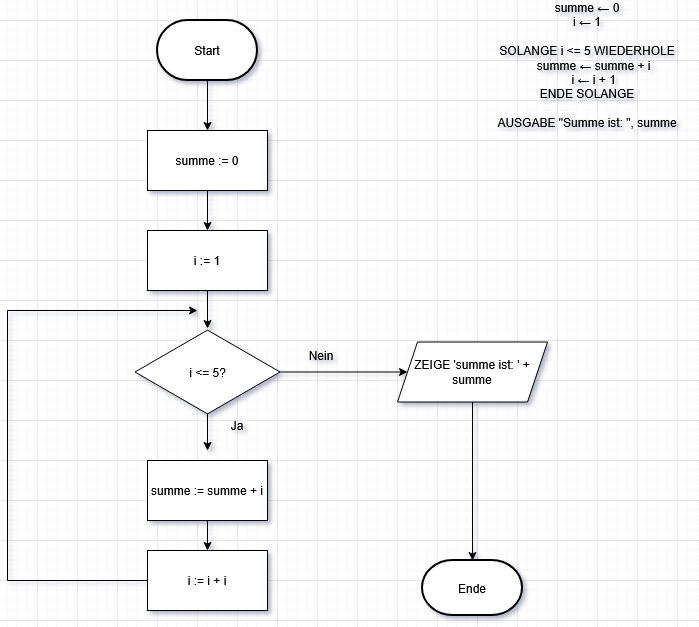

The diagram above was exported from draw.io. Its source (the exported page's mxGraphModel, read from the mxfile embedded in the PNG):
<mxGraphModel dx="1426" dy="1921" grid="1" gridSize="10" guides="1" tooltips="1" connect="1" arrows="1" fold="1" page="1" pageScale="1" pageWidth="827" pageHeight="1169" math="0" shadow="0">
  <root>
    <mxCell id="0" />
    <mxCell id="1" parent="0" />
    <mxCell id="1drDy8JeJxkYL8FTihoi-1" value="summe ← 0&lt;br&gt;i ← 1&lt;br&gt;&lt;br&gt;SOLANGE i &amp;lt;= 5 WIEDERHOLE&lt;br&gt;&amp;nbsp; &amp;nbsp; summe ← summe + i&lt;br&gt;&amp;nbsp; &amp;nbsp; i ← i + 1&lt;br&gt;ENDE SOLANGE&lt;br&gt;&lt;br&gt;AUSGABE &quot;Summe ist: &quot;, summe" style="text;html=1;whiteSpace=wrap;strokeColor=none;fillColor=none;align=center;verticalAlign=middle;rounded=0;" vertex="1" parent="1">
      <mxGeometry x="610" y="-50" width="200" height="30" as="geometry" />
    </mxCell>
    <mxCell id="1drDy8JeJxkYL8FTihoi-9" value="" style="edgeStyle=orthogonalEdgeStyle;rounded=0;orthogonalLoop=1;jettySize=auto;html=1;" edge="1" parent="1" source="1drDy8JeJxkYL8FTihoi-2" target="1drDy8JeJxkYL8FTihoi-4">
      <mxGeometry relative="1" as="geometry" />
    </mxCell>
    <mxCell id="1drDy8JeJxkYL8FTihoi-2" value="Start" style="strokeWidth=2;html=1;shape=mxgraph.flowchart.terminator;whiteSpace=wrap;" vertex="1" parent="1">
      <mxGeometry x="280" y="-80" width="100" height="60" as="geometry" />
    </mxCell>
    <mxCell id="1drDy8JeJxkYL8FTihoi-3" value="Ende" style="strokeWidth=2;html=1;shape=mxgraph.flowchart.terminator;whiteSpace=wrap;" vertex="1" parent="1">
      <mxGeometry x="545" y="460" width="100" height="55" as="geometry" />
    </mxCell>
    <mxCell id="1drDy8JeJxkYL8FTihoi-10" value="" style="edgeStyle=orthogonalEdgeStyle;rounded=0;orthogonalLoop=1;jettySize=auto;html=1;" edge="1" parent="1" source="1drDy8JeJxkYL8FTihoi-4" target="1drDy8JeJxkYL8FTihoi-5">
      <mxGeometry relative="1" as="geometry" />
    </mxCell>
    <mxCell id="1drDy8JeJxkYL8FTihoi-4" value="summe := 0" style="rounded=0;whiteSpace=wrap;html=1;" vertex="1" parent="1">
      <mxGeometry x="270" y="30" width="120" height="60" as="geometry" />
    </mxCell>
    <mxCell id="1drDy8JeJxkYL8FTihoi-21" value="" style="edgeStyle=orthogonalEdgeStyle;rounded=0;orthogonalLoop=1;jettySize=auto;html=1;" edge="1" parent="1" source="1drDy8JeJxkYL8FTihoi-5" target="1drDy8JeJxkYL8FTihoi-20">
      <mxGeometry relative="1" as="geometry" />
    </mxCell>
    <mxCell id="1drDy8JeJxkYL8FTihoi-5" value="i := 1" style="rounded=0;whiteSpace=wrap;html=1;" vertex="1" parent="1">
      <mxGeometry x="270" y="130" width="120" height="60" as="geometry" />
    </mxCell>
    <mxCell id="1drDy8JeJxkYL8FTihoi-14" value="" style="edgeStyle=orthogonalEdgeStyle;rounded=0;orthogonalLoop=1;jettySize=auto;html=1;" edge="1" parent="1">
      <mxGeometry relative="1" as="geometry">
        <mxPoint x="330" y="290" as="sourcePoint" />
        <mxPoint x="330" y="350" as="targetPoint" />
      </mxGeometry>
    </mxCell>
    <mxCell id="1drDy8JeJxkYL8FTihoi-13" value="Ja" style="text;html=1;whiteSpace=wrap;strokeColor=none;fillColor=none;align=center;verticalAlign=middle;rounded=0;" vertex="1" parent="1">
      <mxGeometry x="330" y="310" width="60" height="30" as="geometry" />
    </mxCell>
    <mxCell id="1drDy8JeJxkYL8FTihoi-16" value="Nein" style="text;html=1;whiteSpace=wrap;strokeColor=none;fillColor=none;align=center;verticalAlign=middle;rounded=0;" vertex="1" parent="1">
      <mxGeometry x="414" y="240" width="60" height="30" as="geometry" />
    </mxCell>
    <mxCell id="1drDy8JeJxkYL8FTihoi-23" value="" style="edgeStyle=orthogonalEdgeStyle;rounded=0;orthogonalLoop=1;jettySize=auto;html=1;" edge="1" parent="1" source="1drDy8JeJxkYL8FTihoi-19" target="1drDy8JeJxkYL8FTihoi-8">
      <mxGeometry relative="1" as="geometry" />
    </mxCell>
    <mxCell id="1drDy8JeJxkYL8FTihoi-19" value="summe := summe + i" style="rounded=0;whiteSpace=wrap;html=1;" vertex="1" parent="1">
      <mxGeometry x="270" y="360" width="120" height="60" as="geometry" />
    </mxCell>
    <mxCell id="1drDy8JeJxkYL8FTihoi-26" value="" style="edgeStyle=orthogonalEdgeStyle;rounded=0;orthogonalLoop=1;jettySize=auto;html=1;" edge="1" parent="1" source="1drDy8JeJxkYL8FTihoi-20" target="1drDy8JeJxkYL8FTihoi-25">
      <mxGeometry relative="1" as="geometry" />
    </mxCell>
    <mxCell id="1drDy8JeJxkYL8FTihoi-20" value="i &amp;lt;= 5?" style="html=1;whiteSpace=wrap;aspect=fixed;shape=isoRectangle;" vertex="1" parent="1">
      <mxGeometry x="257.5" y="228" width="145" height="87" as="geometry" />
    </mxCell>
    <mxCell id="1drDy8JeJxkYL8FTihoi-24" style="edgeStyle=orthogonalEdgeStyle;rounded=0;orthogonalLoop=1;jettySize=auto;html=1;" edge="1" parent="1" source="1drDy8JeJxkYL8FTihoi-8">
      <mxGeometry relative="1" as="geometry">
        <mxPoint x="320" y="210" as="targetPoint" />
        <Array as="points">
          <mxPoint x="130" y="480" />
          <mxPoint x="130" y="210" />
        </Array>
      </mxGeometry>
    </mxCell>
    <mxCell id="1drDy8JeJxkYL8FTihoi-8" value="i := i + i" style="rounded=0;whiteSpace=wrap;html=1;" vertex="1" parent="1">
      <mxGeometry x="270" y="450" width="120" height="60" as="geometry" />
    </mxCell>
    <mxCell id="1drDy8JeJxkYL8FTihoi-25" value="ZEIGE 'summe ist: ' + summe" style="shape=parallelogram;perimeter=parallelogramPerimeter;whiteSpace=wrap;html=1;fixedSize=1;" vertex="1" parent="1">
      <mxGeometry x="520" y="241.5" width="150" height="60" as="geometry" />
    </mxCell>
    <mxCell id="1drDy8JeJxkYL8FTihoi-29" style="edgeStyle=orthogonalEdgeStyle;rounded=0;orthogonalLoop=1;jettySize=auto;html=1;entryX=0.5;entryY=0;entryDx=0;entryDy=0;entryPerimeter=0;" edge="1" parent="1" source="1drDy8JeJxkYL8FTihoi-25" target="1drDy8JeJxkYL8FTihoi-3">
      <mxGeometry relative="1" as="geometry" />
    </mxCell>
  </root>
</mxGraphModel>